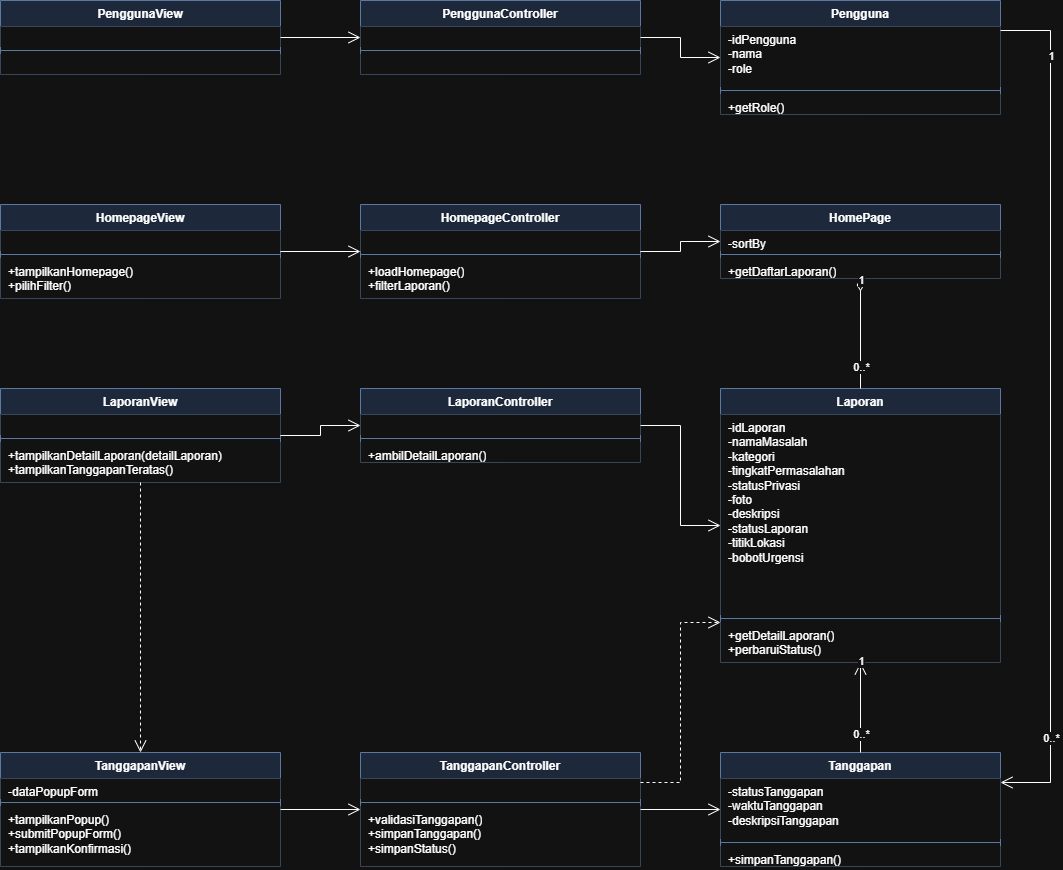

The diagram above was exported from draw.io. Its source (the exported page's mxGraphModel, read from the mxfile embedded in the PNG):
<mxGraphModel dx="1819" dy="854" grid="1" gridSize="10" guides="1" tooltips="1" connect="1" arrows="1" fold="1" page="1" pageScale="1" pageWidth="1250" pageHeight="1900" math="0" shadow="0">
  <root>
    <mxCell id="0" />
    <mxCell id="1" parent="0" />
    <mxCell id="C08" parent="1" style="swimlane;fontStyle=1;align=center;verticalAlign=top;childLayout=stackLayout;horizontal=1;startSize=26;horizontalStack=0;resizeParent=1;resizeParentMax=0;resizeLast=0;collapsible=0;marginBottom=0;whiteSpace=wrap;html=1;fillColor=#dae8fc;strokeColor=#6c8ebf;" value="PenggunaView" vertex="1">
      <mxGeometry height="74" width="280" x="40" y="60" as="geometry" />
    </mxCell>
    <mxCell id="C08_a" parent="C08" style="text;strokeColor=none;fillColor=#ffffff;align=left;verticalAlign=top;spacingLeft=6;spacingRight=4;overflow=hidden;rotatable=0;points=[[0,0.5],[1,0.5]];portConstraint=eastwest;whiteSpace=wrap;html=0;" value="" vertex="1">
      <mxGeometry height="20" width="280" y="26" as="geometry" />
    </mxCell>
    <mxCell id="C08_s" parent="C08" style="line;strokeWidth=1;fillColor=none;align=left;verticalAlign=middle;spacingTop=-1;spacingLeft=3;spacingRight=3;rotatable=0;labelPosition=right;points=[];portConstraint=eastwest;strokeColor=inherit;" value="" vertex="1">
      <mxGeometry height="8" width="280" y="46" as="geometry" />
    </mxCell>
    <mxCell id="C08_m" parent="C08" style="text;strokeColor=none;fillColor=#ffffff;align=left;verticalAlign=top;spacingLeft=6;spacingRight=4;overflow=hidden;rotatable=0;points=[[0,0.5],[1,0.5]];portConstraint=eastwest;whiteSpace=wrap;html=0;" value="" vertex="1">
      <mxGeometry height="20" width="280" y="54" as="geometry" />
    </mxCell>
    <mxCell id="C15" parent="1" style="swimlane;fontStyle=1;align=center;verticalAlign=top;childLayout=stackLayout;horizontal=1;startSize=26;horizontalStack=0;resizeParent=1;resizeParentMax=0;resizeLast=0;collapsible=0;marginBottom=0;whiteSpace=wrap;html=1;fillColor=#dae8fc;strokeColor=#6c8ebf;" value="PenggunaController" vertex="1">
      <mxGeometry height="74" width="280" x="400" y="60" as="geometry" />
    </mxCell>
    <mxCell id="C15_a" parent="C15" style="text;strokeColor=none;fillColor=#ffffff;align=left;verticalAlign=top;spacingLeft=6;spacingRight=4;overflow=hidden;rotatable=0;points=[[0,0.5],[1,0.5]];portConstraint=eastwest;whiteSpace=wrap;html=0;" value="" vertex="1">
      <mxGeometry height="20" width="280" y="26" as="geometry" />
    </mxCell>
    <mxCell id="C15_s" parent="C15" style="line;strokeWidth=1;fillColor=none;align=left;verticalAlign=middle;spacingTop=-1;spacingLeft=3;spacingRight=3;rotatable=0;labelPosition=right;points=[];portConstraint=eastwest;strokeColor=inherit;" value="" vertex="1">
      <mxGeometry height="8" width="280" y="46" as="geometry" />
    </mxCell>
    <mxCell id="C15_m" parent="C15" style="text;strokeColor=none;fillColor=#ffffff;align=left;verticalAlign=top;spacingLeft=6;spacingRight=4;overflow=hidden;rotatable=0;points=[[0,0.5],[1,0.5]];portConstraint=eastwest;whiteSpace=wrap;html=0;" value="" vertex="1">
      <mxGeometry height="20" width="280" y="54" as="geometry" />
    </mxCell>
    <mxCell id="C01" parent="1" style="swimlane;fontStyle=1;align=center;verticalAlign=top;childLayout=stackLayout;horizontal=1;startSize=26;horizontalStack=0;resizeParent=1;resizeParentMax=0;resizeLast=0;collapsible=0;marginBottom=0;whiteSpace=wrap;html=1;fillColor=#dae8fc;strokeColor=#6c8ebf;" value="Pengguna" vertex="1">
      <mxGeometry height="114" width="280" x="760" y="60" as="geometry" />
    </mxCell>
    <mxCell id="C01_a" parent="C01" style="text;strokeColor=none;fillColor=#ffffff;align=left;verticalAlign=top;spacingLeft=6;spacingRight=4;overflow=hidden;rotatable=0;points=[[0,0.5],[1,0.5]];portConstraint=eastwest;whiteSpace=wrap;html=0;" value="-idPengguna&#10;-nama&#10;-role" vertex="1">
      <mxGeometry height="60" width="280" y="26" as="geometry" />
    </mxCell>
    <mxCell id="C01_s" parent="C01" style="line;strokeWidth=1;fillColor=none;align=left;verticalAlign=middle;spacingTop=-1;spacingLeft=3;spacingRight=3;rotatable=0;labelPosition=right;points=[];portConstraint=eastwest;strokeColor=inherit;" value="" vertex="1">
      <mxGeometry height="8" width="280" y="86" as="geometry" />
    </mxCell>
    <mxCell id="C01_m" parent="C01" style="text;strokeColor=none;fillColor=#ffffff;align=left;verticalAlign=top;spacingLeft=6;spacingRight=4;overflow=hidden;rotatable=0;points=[[0,0.5],[1,0.5]];portConstraint=eastwest;whiteSpace=wrap;html=0;" value="+getRole()" vertex="1">
      <mxGeometry height="20" width="280" y="94" as="geometry" />
    </mxCell>
    <mxCell id="C09" parent="1" style="swimlane;fontStyle=1;align=center;verticalAlign=top;childLayout=stackLayout;horizontal=1;startSize=26;horizontalStack=0;resizeParent=1;resizeParentMax=0;resizeLast=0;collapsible=0;marginBottom=0;whiteSpace=wrap;html=1;fillColor=#dae8fc;strokeColor=#6c8ebf;" value="HomepageView" vertex="1">
      <mxGeometry height="94" width="280" x="40" y="264" as="geometry" />
    </mxCell>
    <mxCell id="C09_a" parent="C09" style="text;strokeColor=none;fillColor=#ffffff;align=left;verticalAlign=top;spacingLeft=6;spacingRight=4;overflow=hidden;rotatable=0;points=[[0,0.5],[1,0.5]];portConstraint=eastwest;whiteSpace=wrap;html=0;" value="" vertex="1">
      <mxGeometry height="20" width="280" y="26" as="geometry" />
    </mxCell>
    <mxCell id="C09_s" parent="C09" style="line;strokeWidth=1;fillColor=none;align=left;verticalAlign=middle;spacingTop=-1;spacingLeft=3;spacingRight=3;rotatable=0;labelPosition=right;points=[];portConstraint=eastwest;strokeColor=inherit;" value="" vertex="1">
      <mxGeometry height="8" width="280" y="46" as="geometry" />
    </mxCell>
    <mxCell id="C09_m" parent="C09" style="text;strokeColor=none;fillColor=#ffffff;align=left;verticalAlign=top;spacingLeft=6;spacingRight=4;overflow=hidden;rotatable=0;points=[[0,0.5],[1,0.5]];portConstraint=eastwest;whiteSpace=wrap;html=0;" value="+tampilkanHomepage()&#10;+pilihFilter()" vertex="1">
      <mxGeometry height="40" width="280" y="54" as="geometry" />
    </mxCell>
    <mxCell id="C16" parent="1" style="swimlane;fontStyle=1;align=center;verticalAlign=top;childLayout=stackLayout;horizontal=1;startSize=26;horizontalStack=0;resizeParent=1;resizeParentMax=0;resizeLast=0;collapsible=0;marginBottom=0;whiteSpace=wrap;html=1;fillColor=#dae8fc;strokeColor=#6c8ebf;" value="HomepageController" vertex="1">
      <mxGeometry height="94" width="280" x="400" y="264" as="geometry" />
    </mxCell>
    <mxCell id="C16_a" parent="C16" style="text;strokeColor=none;fillColor=#ffffff;align=left;verticalAlign=top;spacingLeft=6;spacingRight=4;overflow=hidden;rotatable=0;points=[[0,0.5],[1,0.5]];portConstraint=eastwest;whiteSpace=wrap;html=0;" value="" vertex="1">
      <mxGeometry height="20" width="280" y="26" as="geometry" />
    </mxCell>
    <mxCell id="C16_s" parent="C16" style="line;strokeWidth=1;fillColor=none;align=left;verticalAlign=middle;spacingTop=-1;spacingLeft=3;spacingRight=3;rotatable=0;labelPosition=right;points=[];portConstraint=eastwest;strokeColor=inherit;" value="" vertex="1">
      <mxGeometry height="8" width="280" y="46" as="geometry" />
    </mxCell>
    <mxCell id="C16_m" parent="C16" style="text;strokeColor=none;fillColor=#ffffff;align=left;verticalAlign=top;spacingLeft=6;spacingRight=4;overflow=hidden;rotatable=0;points=[[0,0.5],[1,0.5]];portConstraint=eastwest;whiteSpace=wrap;html=0;" value="+loadHomepage()&#10;+filterLaporan()" vertex="1">
      <mxGeometry height="40" width="280" y="54" as="geometry" />
    </mxCell>
    <mxCell id="C02" parent="1" style="swimlane;fontStyle=1;align=center;verticalAlign=top;childLayout=stackLayout;horizontal=1;startSize=26;horizontalStack=0;resizeParent=1;resizeParentMax=0;resizeLast=0;collapsible=0;marginBottom=0;whiteSpace=wrap;html=1;fillColor=#dae8fc;strokeColor=#6c8ebf;" value="HomePage" vertex="1">
      <mxGeometry height="74" width="280" x="760" y="264" as="geometry" />
    </mxCell>
    <mxCell id="C02_a" parent="C02" style="text;strokeColor=none;fillColor=#ffffff;align=left;verticalAlign=top;spacingLeft=6;spacingRight=4;overflow=hidden;rotatable=0;points=[[0,0.5],[1,0.5]];portConstraint=eastwest;whiteSpace=wrap;html=0;" value="-sortBy" vertex="1">
      <mxGeometry height="20" width="280" y="26" as="geometry" />
    </mxCell>
    <mxCell id="C02_s" parent="C02" style="line;strokeWidth=1;fillColor=none;align=left;verticalAlign=middle;spacingTop=-1;spacingLeft=3;spacingRight=3;rotatable=0;labelPosition=right;points=[];portConstraint=eastwest;strokeColor=inherit;" value="" vertex="1">
      <mxGeometry height="8" width="280" y="46" as="geometry" />
    </mxCell>
    <mxCell id="C02_m" parent="C02" style="text;strokeColor=none;fillColor=#ffffff;align=left;verticalAlign=top;spacingLeft=6;spacingRight=4;overflow=hidden;rotatable=0;points=[[0,0.5],[1,0.5]];portConstraint=eastwest;whiteSpace=wrap;html=0;" value="+getDaftarLaporan()" vertex="1">
      <mxGeometry height="20" width="280" y="54" as="geometry" />
    </mxCell>
    <mxCell id="C10" parent="1" style="swimlane;fontStyle=1;align=center;verticalAlign=top;childLayout=stackLayout;horizontal=1;startSize=26;horizontalStack=0;resizeParent=1;resizeParentMax=0;resizeLast=0;collapsible=0;marginBottom=0;whiteSpace=wrap;html=1;fillColor=#dae8fc;strokeColor=#6c8ebf;" value="LaporanView" vertex="1">
      <mxGeometry height="94" width="280" x="40" y="448" as="geometry" />
    </mxCell>
    <mxCell id="C10_a" parent="C10" style="text;strokeColor=none;fillColor=#ffffff;align=left;verticalAlign=top;spacingLeft=6;spacingRight=4;overflow=hidden;rotatable=0;points=[[0,0.5],[1,0.5]];portConstraint=eastwest;whiteSpace=wrap;html=0;" value="" vertex="1">
      <mxGeometry height="20" width="280" y="26" as="geometry" />
    </mxCell>
    <mxCell id="C10_s" parent="C10" style="line;strokeWidth=1;fillColor=none;align=left;verticalAlign=middle;spacingTop=-1;spacingLeft=3;spacingRight=3;rotatable=0;labelPosition=right;points=[];portConstraint=eastwest;strokeColor=inherit;" value="" vertex="1">
      <mxGeometry height="8" width="280" y="46" as="geometry" />
    </mxCell>
    <mxCell id="C10_m" parent="C10" style="text;strokeColor=none;fillColor=#ffffff;align=left;verticalAlign=top;spacingLeft=6;spacingRight=4;overflow=hidden;rotatable=0;points=[[0,0.5],[1,0.5]];portConstraint=eastwest;whiteSpace=wrap;html=0;" value="+tampilkanDetailLaporan(detailLaporan)&#10;+tampilkanTanggapanTeratas()" vertex="1">
      <mxGeometry height="40" width="280" y="54" as="geometry" />
    </mxCell>
    <mxCell id="C17" parent="1" style="swimlane;fontStyle=1;align=center;verticalAlign=top;childLayout=stackLayout;horizontal=1;startSize=26;horizontalStack=0;resizeParent=1;resizeParentMax=0;resizeLast=0;collapsible=0;marginBottom=0;whiteSpace=wrap;html=1;fillColor=#dae8fc;strokeColor=#6c8ebf;" value="LaporanController" vertex="1">
      <mxGeometry height="74" width="280" x="400" y="448" as="geometry" />
    </mxCell>
    <mxCell id="C17_a" parent="C17" style="text;strokeColor=none;fillColor=#ffffff;align=left;verticalAlign=top;spacingLeft=6;spacingRight=4;overflow=hidden;rotatable=0;points=[[0,0.5],[1,0.5]];portConstraint=eastwest;whiteSpace=wrap;html=0;" value="" vertex="1">
      <mxGeometry height="20" width="280" y="26" as="geometry" />
    </mxCell>
    <mxCell id="C17_s" parent="C17" style="line;strokeWidth=1;fillColor=none;align=left;verticalAlign=middle;spacingTop=-1;spacingLeft=3;spacingRight=3;rotatable=0;labelPosition=right;points=[];portConstraint=eastwest;strokeColor=inherit;" value="" vertex="1">
      <mxGeometry height="8" width="280" y="46" as="geometry" />
    </mxCell>
    <mxCell id="C17_m" parent="C17" style="text;strokeColor=none;fillColor=#ffffff;align=left;verticalAlign=top;spacingLeft=6;spacingRight=4;overflow=hidden;rotatable=0;points=[[0,0.5],[1,0.5]];portConstraint=eastwest;whiteSpace=wrap;html=0;" value="+ambilDetailLaporan()" vertex="1">
      <mxGeometry height="20" width="280" y="54" as="geometry" />
    </mxCell>
    <mxCell id="C03" parent="1" style="swimlane;fontStyle=1;align=center;verticalAlign=top;childLayout=stackLayout;horizontal=1;startSize=26;horizontalStack=0;resizeParent=1;resizeParentMax=0;resizeLast=0;collapsible=0;marginBottom=0;whiteSpace=wrap;html=1;fillColor=#dae8fc;strokeColor=#6c8ebf;" value="Laporan" vertex="1">
      <mxGeometry height="274" width="280" x="760" y="448" as="geometry" />
    </mxCell>
    <mxCell id="C03_a" parent="C03" style="text;strokeColor=none;fillColor=#ffffff;align=left;verticalAlign=top;spacingLeft=6;spacingRight=4;overflow=hidden;rotatable=0;points=[[0,0.5],[1,0.5]];portConstraint=eastwest;whiteSpace=wrap;html=0;" value="-idLaporan&#10;-namaMasalah&#10;-kategori&#10;-tingkatPermasalahan&#10;-statusPrivasi&#10;-foto&#10;-deskripsi&#10;-statusLaporan&#10;-titikLokasi&#10;-bobotUrgensi" vertex="1">
      <mxGeometry height="200" width="280" y="26" as="geometry" />
    </mxCell>
    <mxCell id="C03_s" parent="C03" style="line;strokeWidth=1;fillColor=none;align=left;verticalAlign=middle;spacingTop=-1;spacingLeft=3;spacingRight=3;rotatable=0;labelPosition=right;points=[];portConstraint=eastwest;strokeColor=inherit;" value="" vertex="1">
      <mxGeometry height="8" width="280" y="226" as="geometry" />
    </mxCell>
    <mxCell id="C03_m" parent="C03" style="text;strokeColor=none;fillColor=#ffffff;align=left;verticalAlign=top;spacingLeft=6;spacingRight=4;overflow=hidden;rotatable=0;points=[[0,0.5],[1,0.5]];portConstraint=eastwest;whiteSpace=wrap;html=0;" value="+getDetailLaporan()&#10;+perbaruiStatus()" vertex="1">
      <mxGeometry height="40" width="280" y="234" as="geometry" />
    </mxCell>
    <mxCell id="C13" parent="1" style="swimlane;fontStyle=1;align=center;verticalAlign=top;childLayout=stackLayout;horizontal=1;startSize=26;horizontalStack=0;resizeParent=1;resizeParentMax=0;resizeLast=0;collapsible=0;marginBottom=0;whiteSpace=wrap;html=1;fillColor=#dae8fc;strokeColor=#6c8ebf;" value="TanggapanView" vertex="1">
      <mxGeometry height="114" width="280" x="40" y="812" as="geometry" />
    </mxCell>
    <mxCell id="C13_a" parent="C13" style="text;strokeColor=none;fillColor=#ffffff;align=left;verticalAlign=top;spacingLeft=6;spacingRight=4;overflow=hidden;rotatable=0;points=[[0,0.5],[1,0.5]];portConstraint=eastwest;whiteSpace=wrap;html=0;" value="-dataPopupForm" vertex="1">
      <mxGeometry height="20" width="280" y="26" as="geometry" />
    </mxCell>
    <mxCell id="C13_s" parent="C13" style="line;strokeWidth=1;fillColor=none;align=left;verticalAlign=middle;spacingTop=-1;spacingLeft=3;spacingRight=3;rotatable=0;labelPosition=right;points=[];portConstraint=eastwest;strokeColor=inherit;" value="" vertex="1">
      <mxGeometry height="8" width="280" y="46" as="geometry" />
    </mxCell>
    <mxCell id="C13_m" parent="C13" style="text;strokeColor=none;fillColor=#ffffff;align=left;verticalAlign=top;spacingLeft=6;spacingRight=4;overflow=hidden;rotatable=0;points=[[0,0.5],[1,0.5]];portConstraint=eastwest;whiteSpace=wrap;html=0;" value="+tampilkanPopup()&#10;+submitPopupForm()&#10;+tampilkanKonfirmasi()" vertex="1">
      <mxGeometry height="60" width="280" y="54" as="geometry" />
    </mxCell>
    <mxCell id="C20" parent="1" style="swimlane;fontStyle=1;align=center;verticalAlign=top;childLayout=stackLayout;horizontal=1;startSize=26;horizontalStack=0;resizeParent=1;resizeParentMax=0;resizeLast=0;collapsible=0;marginBottom=0;whiteSpace=wrap;html=1;fillColor=#dae8fc;strokeColor=#6c8ebf;" value="TanggapanController" vertex="1">
      <mxGeometry height="114" width="280" x="400" y="812" as="geometry" />
    </mxCell>
    <mxCell id="C20_a" parent="C20" style="text;strokeColor=none;fillColor=#ffffff;align=left;verticalAlign=top;spacingLeft=6;spacingRight=4;overflow=hidden;rotatable=0;points=[[0,0.5],[1,0.5]];portConstraint=eastwest;whiteSpace=wrap;html=0;" value="" vertex="1">
      <mxGeometry height="20" width="280" y="26" as="geometry" />
    </mxCell>
    <mxCell id="C20_s" parent="C20" style="line;strokeWidth=1;fillColor=none;align=left;verticalAlign=middle;spacingTop=-1;spacingLeft=3;spacingRight=3;rotatable=0;labelPosition=right;points=[];portConstraint=eastwest;strokeColor=inherit;" value="" vertex="1">
      <mxGeometry height="8" width="280" y="46" as="geometry" />
    </mxCell>
    <mxCell id="C20_m" parent="C20" style="text;strokeColor=none;fillColor=#ffffff;align=left;verticalAlign=top;spacingLeft=6;spacingRight=4;overflow=hidden;rotatable=0;points=[[0,0.5],[1,0.5]];portConstraint=eastwest;whiteSpace=wrap;html=0;" value="+validasiTanggapan()&#10;+simpanTanggapan()&#10;+simpanStatus()" vertex="1">
      <mxGeometry height="60" width="280" y="54" as="geometry" />
    </mxCell>
    <mxCell id="C06" parent="1" style="swimlane;fontStyle=1;align=center;verticalAlign=top;childLayout=stackLayout;horizontal=1;startSize=26;horizontalStack=0;resizeParent=1;resizeParentMax=0;resizeLast=0;collapsible=0;marginBottom=0;whiteSpace=wrap;html=1;fillColor=#dae8fc;strokeColor=#6c8ebf;" value="Tanggapan" vertex="1">
      <mxGeometry height="114" width="280" x="760" y="812" as="geometry" />
    </mxCell>
    <mxCell id="C06_a" parent="C06" style="text;strokeColor=none;fillColor=#ffffff;align=left;verticalAlign=top;spacingLeft=6;spacingRight=4;overflow=hidden;rotatable=0;points=[[0,0.5],[1,0.5]];portConstraint=eastwest;whiteSpace=wrap;html=0;" value="-statusTanggapan&#10;-waktuTanggapan&#10;-deskripsiTanggapan" vertex="1">
      <mxGeometry height="60" width="280" y="26" as="geometry" />
    </mxCell>
    <mxCell id="C06_s" parent="C06" style="line;strokeWidth=1;fillColor=none;align=left;verticalAlign=middle;spacingTop=-1;spacingLeft=3;spacingRight=3;rotatable=0;labelPosition=right;points=[];portConstraint=eastwest;strokeColor=inherit;" value="" vertex="1">
      <mxGeometry height="8" width="280" y="86" as="geometry" />
    </mxCell>
    <mxCell id="C06_m" parent="C06" style="text;strokeColor=none;fillColor=#ffffff;align=left;verticalAlign=top;spacingLeft=6;spacingRight=4;overflow=hidden;rotatable=0;points=[[0,0.5],[1,0.5]];portConstraint=eastwest;whiteSpace=wrap;html=0;" value="+simpanTanggapan()" vertex="1">
      <mxGeometry height="20" width="280" y="94" as="geometry" />
    </mxCell>
    <mxCell id="e1" edge="1" parent="1" source="C08" style="edgeStyle=orthogonalEdgeStyle;rounded=0;html=1;endSize=10;startSize=10;endArrow=open;endFill=0;" target="C15" value="">
      <mxGeometry relative="1" as="geometry" />
    </mxCell>
    <mxCell id="e2" edge="1" parent="1" source="C09" style="edgeStyle=orthogonalEdgeStyle;rounded=0;html=1;endSize=10;startSize=10;endArrow=open;endFill=0;" target="C16" value="">
      <mxGeometry relative="1" as="geometry" />
    </mxCell>
    <mxCell id="e3" edge="1" parent="1" source="C10" style="edgeStyle=orthogonalEdgeStyle;rounded=0;html=1;endSize=10;startSize=10;endArrow=open;endFill=0;" target="C17" value="">
      <mxGeometry relative="1" as="geometry" />
    </mxCell>
    <mxCell id="e4" edge="1" parent="1" source="C13" style="edgeStyle=orthogonalEdgeStyle;rounded=0;html=1;endSize=10;startSize=10;endArrow=open;endFill=0;" target="C20" value="">
      <mxGeometry relative="1" as="geometry" />
    </mxCell>
    <mxCell id="e5" edge="1" parent="1" source="C15" style="edgeStyle=orthogonalEdgeStyle;rounded=0;html=1;endSize=10;startSize=10;endArrow=open;endFill=0;" target="C01" value="">
      <mxGeometry relative="1" as="geometry" />
    </mxCell>
    <mxCell id="e6" edge="1" parent="1" source="C16" style="edgeStyle=orthogonalEdgeStyle;rounded=0;html=1;endSize=10;startSize=10;endArrow=open;endFill=0;" target="C02" value="">
      <mxGeometry relative="1" as="geometry" />
    </mxCell>
    <mxCell id="e7" edge="1" parent="1" source="C17" style="edgeStyle=orthogonalEdgeStyle;rounded=0;html=1;endSize=10;startSize=10;endArrow=open;endFill=0;" target="C03" value="">
      <mxGeometry relative="1" as="geometry" />
    </mxCell>
    <mxCell id="e8" edge="1" parent="1" source="C20" style="edgeStyle=orthogonalEdgeStyle;rounded=0;html=1;endSize=10;startSize=10;endArrow=open;endFill=0;" target="C06" value="">
      <mxGeometry relative="1" as="geometry" />
    </mxCell>
    <mxCell id="e9" edge="1" parent="1" source="C20" style="edgeStyle=orthogonalEdgeStyle;rounded=0;html=1;endSize=10;startSize=10;endArrow=open;endFill=0;dashed=1;" target="C03" value="">
      <mxGeometry relative="1" as="geometry">
        <Array as="points">
          <mxPoint x="720" y="842" />
          <mxPoint x="720" y="682" />
        </Array>
      </mxGeometry>
    </mxCell>
    <mxCell id="e10" edge="1" parent="1" source="C10" style="edgeStyle=orthogonalEdgeStyle;rounded=0;html=1;endSize=10;startSize=10;endArrow=open;endFill=0;dashed=1;" target="C13" value="">
      <mxGeometry relative="1" as="geometry" />
    </mxCell>
    <mxCell id="e11" edge="1" parent="1" source="C02" style="edgeStyle=orthogonalEdgeStyle;rounded=0;html=1;endSize=10;startSize=10;endArrow=none;startArrow=diamondThin;startFill=0;" target="C03" value="">
      <mxGeometry relative="1" as="geometry" />
    </mxCell>
    <mxCell id="e12" connectable="0" parent="e11" style="edgeLabel;html=1;align=center;verticalAlign=middle;resizable=0;points=[];fontSize=11;" value="1" vertex="1">
      <mxGeometry relative="1" x="-0.8" as="geometry">
        <mxPoint y="-10" as="offset" />
      </mxGeometry>
    </mxCell>
    <mxCell id="e13" connectable="0" parent="e11" style="edgeLabel;html=1;align=center;verticalAlign=middle;resizable=0;points=[];fontSize=11;" value="0..*" vertex="1">
      <mxGeometry relative="1" x="0.8" as="geometry">
        <mxPoint y="-10" as="offset" />
      </mxGeometry>
    </mxCell>
    <mxCell id="e14" edge="1" parent="1" source="C06" style="edgeStyle=orthogonalEdgeStyle;rounded=0;html=1;endSize=10;startSize=10;endArrow=open;endFill=0;" target="C03" value="">
      <mxGeometry relative="1" as="geometry" />
    </mxCell>
    <mxCell id="e15" connectable="0" parent="e14" style="edgeLabel;html=1;align=center;verticalAlign=middle;resizable=0;points=[];fontSize=11;" value="0..*" vertex="1">
      <mxGeometry relative="1" x="-0.8" as="geometry">
        <mxPoint y="-10" as="offset" />
      </mxGeometry>
    </mxCell>
    <mxCell id="e16" connectable="0" parent="e14" style="edgeLabel;html=1;align=center;verticalAlign=middle;resizable=0;points=[];fontSize=11;" value="1" vertex="1">
      <mxGeometry relative="1" x="0.8" as="geometry">
        <mxPoint y="-10" as="offset" />
      </mxGeometry>
    </mxCell>
    <mxCell id="e17" edge="1" parent="1" source="C01" style="edgeStyle=orthogonalEdgeStyle;rounded=0;html=1;endSize=10;startSize=10;endArrow=open;endFill=0;" target="C06" value="">
      <mxGeometry relative="1" as="geometry">
        <Array as="points">
          <mxPoint x="1090" y="90" />
          <mxPoint x="1090" y="842" />
        </Array>
      </mxGeometry>
    </mxCell>
    <mxCell id="e18" connectable="0" parent="e17" style="edgeLabel;html=1;align=center;verticalAlign=middle;resizable=0;points=[];fontSize=11;" value="1" vertex="1">
      <mxGeometry relative="1" x="-0.8" as="geometry">
        <mxPoint y="-10" as="offset" />
      </mxGeometry>
    </mxCell>
    <mxCell id="e19" connectable="0" parent="e17" style="edgeLabel;html=1;align=center;verticalAlign=middle;resizable=0;points=[];fontSize=11;" value="0..*" vertex="1">
      <mxGeometry relative="1" x="0.8" as="geometry">
        <mxPoint y="-10" as="offset" />
      </mxGeometry>
    </mxCell>
  </root>
</mxGraphModel>